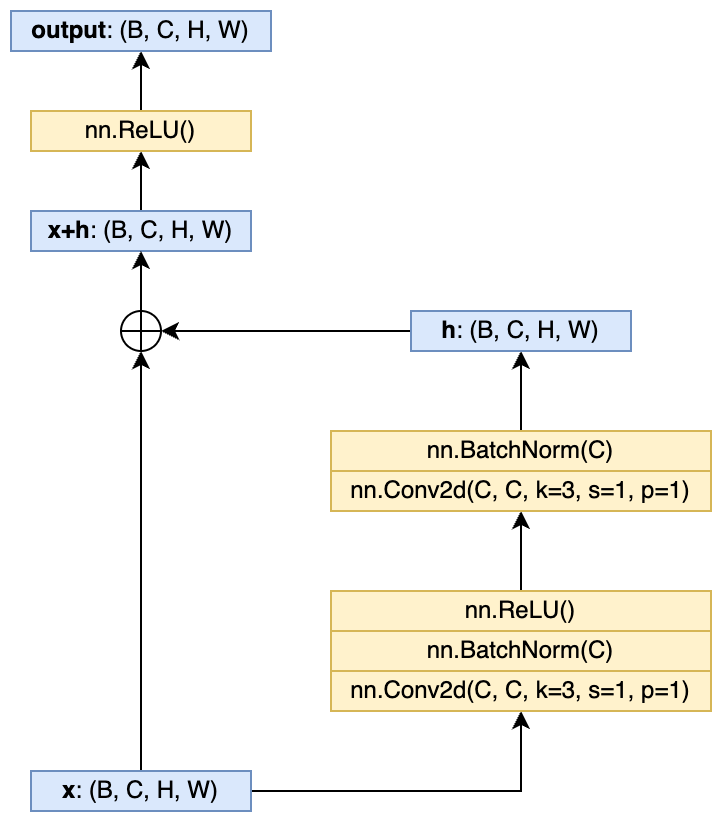

The diagram above was exported from draw.io. Its source (the exported page's mxGraphModel, read from the mxfile embedded in the PNG):
<mxGraphModel dx="1185" dy="773" grid="1" gridSize="10" guides="1" tooltips="1" connect="1" arrows="1" fold="1" page="1" pageScale="1" pageWidth="850" pageHeight="1100" math="0" shadow="0">
  <root>
    <mxCell id="0" />
    <mxCell id="1" parent="0" />
    <mxCell id="iHpJIp4_9LA0nvXLXS3y-24" style="edgeStyle=orthogonalEdgeStyle;rounded=0;orthogonalLoop=1;jettySize=auto;html=1;entryX=0.5;entryY=1;entryDx=0;entryDy=0;" edge="1" parent="1" source="iHpJIp4_9LA0nvXLXS3y-1" target="iHpJIp4_9LA0nvXLXS3y-23">
      <mxGeometry relative="1" as="geometry" />
    </mxCell>
    <mxCell id="iHpJIp4_9LA0nvXLXS3y-34" style="edgeStyle=orthogonalEdgeStyle;rounded=0;orthogonalLoop=1;jettySize=auto;html=1;entryX=0.5;entryY=1;entryDx=0;entryDy=0;" edge="1" parent="1" source="iHpJIp4_9LA0nvXLXS3y-1" target="iHpJIp4_9LA0nvXLXS3y-3">
      <mxGeometry relative="1" as="geometry" />
    </mxCell>
    <mxCell id="iHpJIp4_9LA0nvXLXS3y-1" value="&lt;b&gt;x&lt;/b&gt;: (B, C, H, W)" style="rounded=0;whiteSpace=wrap;html=1;fillColor=#dae8fc;strokeColor=#6c8ebf;" vertex="1" parent="1">
      <mxGeometry x="20" y="390" width="110" height="20" as="geometry" />
    </mxCell>
    <mxCell id="iHpJIp4_9LA0nvXLXS3y-3" value="nn.Conv2d(C, C, k=3, s=1, p=1)" style="rounded=0;whiteSpace=wrap;html=1;fillColor=#fff2cc;strokeColor=#d6b656;" vertex="1" parent="1">
      <mxGeometry x="170" y="340" width="190" height="20" as="geometry" />
    </mxCell>
    <mxCell id="iHpJIp4_9LA0nvXLXS3y-4" value="nn.BatchNorm(C)" style="rounded=0;whiteSpace=wrap;html=1;fillColor=#fff2cc;strokeColor=#d6b656;" vertex="1" parent="1">
      <mxGeometry x="170" y="320" width="190" height="20" as="geometry" />
    </mxCell>
    <mxCell id="iHpJIp4_9LA0nvXLXS3y-15" style="edgeStyle=orthogonalEdgeStyle;rounded=0;orthogonalLoop=1;jettySize=auto;html=1;entryX=0.5;entryY=1;entryDx=0;entryDy=0;" edge="1" parent="1" source="iHpJIp4_9LA0nvXLXS3y-5" target="iHpJIp4_9LA0nvXLXS3y-6">
      <mxGeometry relative="1" as="geometry" />
    </mxCell>
    <mxCell id="iHpJIp4_9LA0nvXLXS3y-5" value="nn.ReLU()" style="rounded=0;whiteSpace=wrap;html=1;fillColor=#fff2cc;strokeColor=#d6b656;" vertex="1" parent="1">
      <mxGeometry x="170" y="300" width="190" height="20" as="geometry" />
    </mxCell>
    <mxCell id="iHpJIp4_9LA0nvXLXS3y-6" value="nn.Conv2d(C, C, k=3, s=1, p=1)" style="rounded=0;whiteSpace=wrap;html=1;fillColor=#fff2cc;strokeColor=#d6b656;" vertex="1" parent="1">
      <mxGeometry x="170" y="240" width="190" height="20" as="geometry" />
    </mxCell>
    <mxCell id="iHpJIp4_9LA0nvXLXS3y-39" style="edgeStyle=orthogonalEdgeStyle;rounded=0;orthogonalLoop=1;jettySize=auto;html=1;entryX=0.5;entryY=1;entryDx=0;entryDy=0;" edge="1" parent="1" source="iHpJIp4_9LA0nvXLXS3y-7" target="iHpJIp4_9LA0nvXLXS3y-37">
      <mxGeometry relative="1" as="geometry" />
    </mxCell>
    <mxCell id="iHpJIp4_9LA0nvXLXS3y-7" value="nn.BatchNorm(C)" style="rounded=0;whiteSpace=wrap;html=1;fillColor=#fff2cc;strokeColor=#d6b656;" vertex="1" parent="1">
      <mxGeometry x="170" y="220" width="190" height="20" as="geometry" />
    </mxCell>
    <mxCell id="iHpJIp4_9LA0nvXLXS3y-32" style="edgeStyle=orthogonalEdgeStyle;rounded=0;orthogonalLoop=1;jettySize=auto;html=1;entryX=0.5;entryY=1;entryDx=0;entryDy=0;" edge="1" parent="1" source="iHpJIp4_9LA0nvXLXS3y-17" target="iHpJIp4_9LA0nvXLXS3y-18">
      <mxGeometry relative="1" as="geometry" />
    </mxCell>
    <mxCell id="iHpJIp4_9LA0nvXLXS3y-17" value="&lt;b&gt;x+h&lt;/b&gt;: (B, C, H, W)" style="rounded=0;whiteSpace=wrap;html=1;fillColor=#dae8fc;strokeColor=#6c8ebf;" vertex="1" parent="1">
      <mxGeometry x="20" y="110" width="110" height="20" as="geometry" />
    </mxCell>
    <mxCell id="iHpJIp4_9LA0nvXLXS3y-36" style="edgeStyle=orthogonalEdgeStyle;rounded=0;orthogonalLoop=1;jettySize=auto;html=1;entryX=0.5;entryY=1;entryDx=0;entryDy=0;" edge="1" parent="1" source="iHpJIp4_9LA0nvXLXS3y-18">
      <mxGeometry relative="1" as="geometry">
        <mxPoint x="75" y="30" as="targetPoint" />
      </mxGeometry>
    </mxCell>
    <mxCell id="iHpJIp4_9LA0nvXLXS3y-18" value="nn.ReLU()" style="rounded=0;whiteSpace=wrap;html=1;fillColor=#fff2cc;strokeColor=#d6b656;" vertex="1" parent="1">
      <mxGeometry x="20" y="60" width="110" height="20" as="geometry" />
    </mxCell>
    <mxCell id="iHpJIp4_9LA0nvXLXS3y-30" style="edgeStyle=orthogonalEdgeStyle;rounded=0;orthogonalLoop=1;jettySize=auto;html=1;entryX=0.5;entryY=1;entryDx=0;entryDy=0;" edge="1" parent="1" source="iHpJIp4_9LA0nvXLXS3y-23" target="iHpJIp4_9LA0nvXLXS3y-17">
      <mxGeometry relative="1" as="geometry" />
    </mxCell>
    <mxCell id="iHpJIp4_9LA0nvXLXS3y-23" value="" style="shape=orEllipse;perimeter=ellipsePerimeter;whiteSpace=wrap;html=1;backgroundOutline=1;" vertex="1" parent="1">
      <mxGeometry x="65" y="160" width="20" height="20" as="geometry" />
    </mxCell>
    <mxCell id="iHpJIp4_9LA0nvXLXS3y-38" style="edgeStyle=orthogonalEdgeStyle;rounded=0;orthogonalLoop=1;jettySize=auto;html=1;entryX=1;entryY=0.5;entryDx=0;entryDy=0;" edge="1" parent="1" source="iHpJIp4_9LA0nvXLXS3y-37" target="iHpJIp4_9LA0nvXLXS3y-23">
      <mxGeometry relative="1" as="geometry" />
    </mxCell>
    <mxCell id="iHpJIp4_9LA0nvXLXS3y-37" value="&lt;b&gt;h&lt;/b&gt;: (B, C, H, W)" style="rounded=0;whiteSpace=wrap;html=1;fillColor=#dae8fc;strokeColor=#6c8ebf;" vertex="1" parent="1">
      <mxGeometry x="210" y="160" width="110" height="20" as="geometry" />
    </mxCell>
    <mxCell id="iHpJIp4_9LA0nvXLXS3y-65" value="&lt;b&gt;output&lt;/b&gt;: (B, C, H, W)" style="rounded=0;whiteSpace=wrap;html=1;fillColor=#dae8fc;strokeColor=#6c8ebf;" vertex="1" parent="1">
      <mxGeometry x="10" y="10" width="130" height="20" as="geometry" />
    </mxCell>
  </root>
</mxGraphModel>